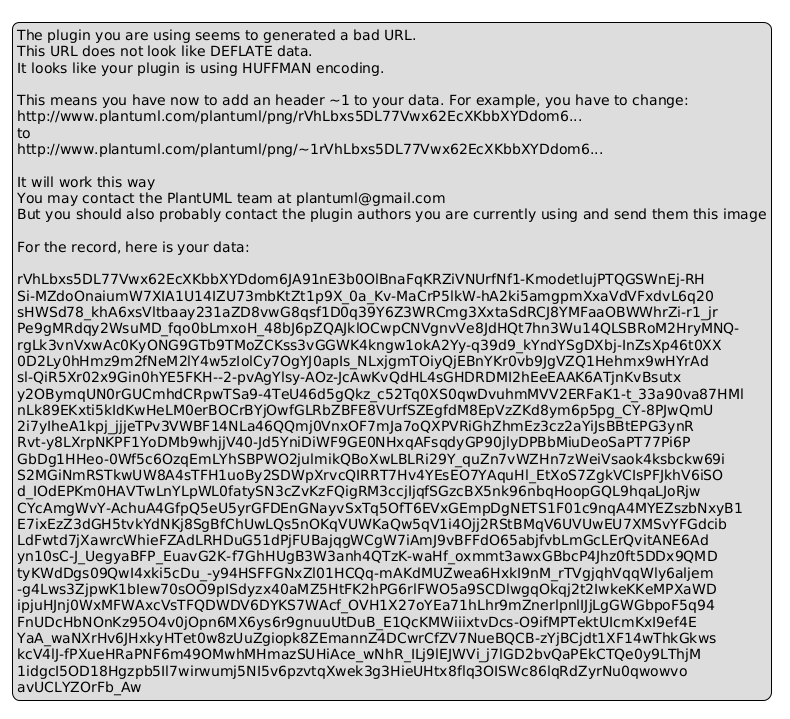

The diagram above was rendered by PlantUML. Its source (embedded in the PNG):
@startuml
legend
The plugin you are using seems to generated a bad URL.
This URL does not look like DEFLATE data.
It looks like your plugin is using HUFFMAN encoding.

This means you have now to add an header ~1 to your data. For example, you have to change:
http://www.plantuml.com/plantuml/png/rVhLbxs5DL77Vwx62EcXKbbXYDdom6...
to
http://www.plantuml.com/plantuml/png/~1rVhLbxs5DL77Vwx62EcXKbbXYDdom6...

It will work this way
You may contact the PlantUML team at plantuml@gmail.com
But you should also probably contact the plugin authors you are currently using and send them this image

For the record, here is your data:

rVhLbxs5DL77Vwx62EcXKbbXYDdom6JA91nE3b0OlBnaFqKRZiVNUrfNf1-KmodetlujPTQGSWnEj-RH
Si-MZdoOnaiumW7XIA1U14IZU73mbKtZt1p9X_0a_Kv-MaCrP5lkW-hA2ki5amgpmXxaVdVFxdvL6q20
sHWSd78_khA6xsVltbaay231aZD8vwG8qsf1D0q39Y6Z3WRCmg3XxtaSdRCJ8YMFaaOBWWhrZi-r1_jr
Pe9gMRdqy2WsuMD_fqo0bLmxoH_48bJ6pZQAJklOCwpCNVgnvVe8JdHQt7hn3Wu14QLSBRoM2HryMNQ-
rgLk3vnVxwAc0KyONG9GTb9TMoZCKss3vGGWK4kngw1okA2Yy-q39d9_kYndYSgDXbj-InZsXp46t0XX
0D2Ly0hHmz9m2fNeM2lY4w5zIolCy7OgYJ0apIs_NLxjgmTOiyQjEBnYKr0vb9JgVZQ1Hehmx9wHYrAd
sl-QiR5Xr02x9Gin0hYE5FKH--2-pvAgYlsy-AOz-JcAwKvQdHL4sGHDRDMI2hEeEAAK6ATjnKvBsutx
y2OBymqUN0rGUCmhdCRpwTSa9-4TeU46d5gQkz_c52Tq0XS0qwDvuhmMVV2ERFaK1-t_33a90va87HMl
nLk89EKxti5kIdKwHeLM0erBOCrBYjOwfGLRbZBFE8VUrfSZEgfdM8EpVzZKd8ym6p5pg_CY-8PJwQmU
2i7yIheA1kpj_jjjeTPv3VWBF14NLa46QQmj0VnxOF7mJa7oQXPVRiGhZhmEz3cz2aYiJsBBtEPG3ynR
Rvt-y8LXrpNKPF1YoDMb9whjjV40-Jd5YniDiWF9GE0NHxqAFsqdyGP90jlyDPBbMiuDeoSaPT77Pi6P
GbDg1HHeo-0Wf5c6OzqEmLYhSBPWO2julmikQBoXwLBLRi29Y_quZn7vWZHn7zWeiVsaok4ksbckw69i
S2MGiNmRSTkwUW8A4sTFH1uoBy2SDWpXrvcQIRRT7Hv4YEsEO7YAquHl_EtXoS7ZgkVCIsPFJkhV6iSO
d_IOdEPKm0HAVTwLnYLpWL0fatySN3cZvKzFQigRM3ccjIjqfSGzcBX5nk96nbqHoopGQL9hqaLJoRjw
CYcAmgWvY-AchuA4GfpQ5eU5yrGFDEnGNayvSxTq5OfT6EVxGEmpDgNETS1F01c9nqA4MYEZszbNxyB1
E7ixEzZ3dGH5tvkYdNKj8SgBfChUwLQs5nOKqVUWKaQw5qV1i4Ojj2RStBMqV6UVUwEU7XMSvYFGdcib
LdFwtd7jXawrcWhieFZAdLRHDuG51dPjFUBajqgWCgW7iAmJ9vBFFdO65abjfvbLmGcLErQvitANE6Ad
yn10sC-J_UegyaBFP_EuavG2K-f7GhHUgB3W3anh4QTzK-waHf_oxmmt3awxGBbcP4Jhz0ft5DDx9QMD
tyKWdDgs09QwI4xki5cDu_-y94HSFFGNxZl01HCQq-mAKdMUZwea6HxkI9nM_rTVgjqhVqqWly6aljem
-g4Lws3ZjpwK1bIew70sOO9pISdyzx40aMZ5HtFK2hPG6rlFWO5a9SCDlwgqOkqj2t2IwkeKKeMPXaWD
ipjuHJnj0WxMFWAxcVsTFQDWDV6DYKS7WAcf_OVH1X27oYEa71hLhr9mZnerlpnlIJjLgGWGbpoF5q94
FnUDcHbNOnKz95O4v0jOpn6MX6ys6r9gnuuUtDuB_E1QcKMWiiixtvDcs-O9ifMPTektUIcmKxI9ef4E
YaA_waNXrHv6JHxkyHTet0w8zUuZgiopk8ZEmannZ4DCwrCfZV7NueBQCB-zYjBCjdt1XF14wThkGkws
kcV4lJ-fPXueHRaPNF6m49OMwhMHmazSUHiAce_wNhR_ILj9lEJWVi_j7lGD2bvQaPEkCTQe0y9LThjM
1idgcI5OD18Hgzpb5Il7wirwumj5NI5v6pzvtqXwek3g3HieUHtx8flq3OISWc86lqRdZyrNu0qwowvo
avUCLYZOrFb_Aw
endlegend
@enduml